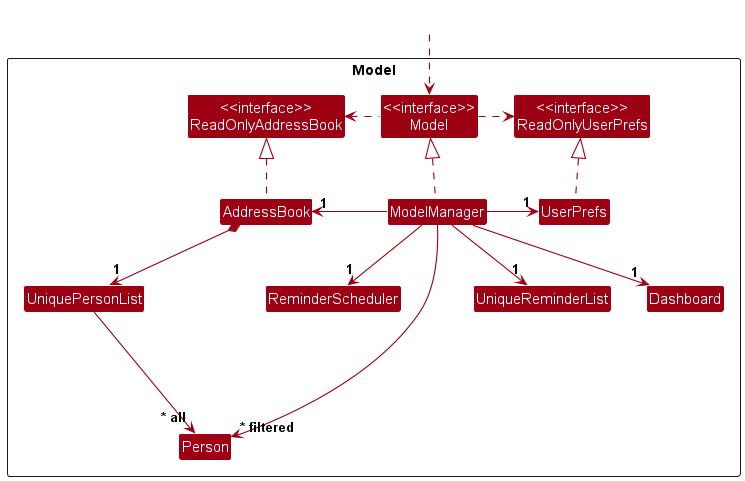

The diagram above was rendered by PlantUML. Its source (embedded in the PNG):
@startuml
!include style.puml
skinparam arrowThickness 1.1
skinparam arrowColor MODEL_COLOR
skinparam classBackgroundColor MODEL_COLOR

Package Model as ModelPackage <<Rectangle>>{
Class "<<interface>>\nReadOnlyAddressBook" as ReadOnlyAddressBook
Class "<<interface>>\nReadOnlyUserPrefs" as ReadOnlyUserPrefs
Class "<<interface>>\nModel" as Model
Class AddressBook
Class ModelManager
Class UserPrefs
Class UniqueReminderList
Class Dashboard
Class ReminderScheduler

Class UniquePersonList
Class Person

Class I #FFFFFF
}

Class HiddenOutside #FFFFFF
HiddenOutside ..> Model

AddressBook .up.|> ReadOnlyAddressBook

ModelManager .up.|> Model
Model .right.> ReadOnlyUserPrefs
Model .left.> ReadOnlyAddressBook
ModelManager -left-> "1" AddressBook
ModelManager -right-> "1" UserPrefs
ModelManager -down-> "1" UniqueReminderList
ModelManager -down-> "1" Dashboard
ModelManager -down-> "1" ReminderScheduler
UserPrefs .up.|> ReadOnlyUserPrefs

AddressBook *--> "1" UniquePersonList
UniquePersonList --> "~* all" Person

Person -[hidden]up--> I
UniquePersonList -[hidden]right-> I

ModelManager --> "~* filtered" Person
@enduml